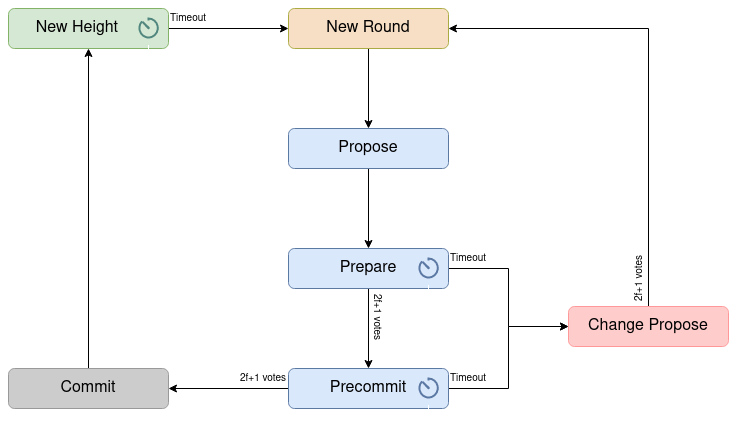

The diagram above was exported from draw.io. Its source (the exported page's mxGraphModel, read from the mxfile embedded in the PNG):
<mxGraphModel dx="1173" dy="641" grid="1" gridSize="10" guides="1" tooltips="1" connect="1" arrows="1" fold="1" page="1" pageScale="1" pageWidth="850" pageHeight="1100" math="0" shadow="0">
  <root>
    <mxCell id="0" />
    <mxCell id="1" parent="0" />
    <mxCell id="TLZCOoHXsaJpr9jIVFsr-7" style="edgeStyle=orthogonalEdgeStyle;rounded=0;orthogonalLoop=1;jettySize=auto;html=1;exitX=1;exitY=0.5;exitDx=0;exitDy=0;entryX=0;entryY=0.5;entryDx=0;entryDy=0;strokeWidth=1;" parent="1" source="TLZCOoHXsaJpr9jIVFsr-1" target="TLZCOoHXsaJpr9jIVFsr-2" edge="1">
      <mxGeometry relative="1" as="geometry" />
    </mxCell>
    <mxCell id="TLZCOoHXsaJpr9jIVFsr-1" value="&lt;font style=&quot;font-size: 16px&quot;&gt;New Height&amp;nbsp;&amp;nbsp;&amp;nbsp;&amp;nbsp;&amp;nbsp; &lt;br&gt;&lt;/font&gt;" style="rounded=1;whiteSpace=wrap;html=1;fillColor=#d5e8d4;strokeColor=#82b366;" parent="1" vertex="1">
      <mxGeometry x="240" y="40" width="160" height="40" as="geometry" />
    </mxCell>
    <mxCell id="TLZCOoHXsaJpr9jIVFsr-8" value="" style="edgeStyle=orthogonalEdgeStyle;rounded=0;orthogonalLoop=1;jettySize=auto;html=1;strokeWidth=1;" parent="1" source="TLZCOoHXsaJpr9jIVFsr-2" target="TLZCOoHXsaJpr9jIVFsr-3" edge="1">
      <mxGeometry relative="1" as="geometry" />
    </mxCell>
    <mxCell id="TLZCOoHXsaJpr9jIVFsr-2" value="&lt;font style=&quot;font-size: 16px&quot;&gt;New Round&lt;/font&gt;" style="rounded=1;whiteSpace=wrap;html=1;fillColor=#F7DFC6;strokeColor=#ABAB44;" parent="1" vertex="1">
      <mxGeometry x="520" y="40" width="160" height="40" as="geometry" />
    </mxCell>
    <mxCell id="TLZCOoHXsaJpr9jIVFsr-9" value="" style="edgeStyle=orthogonalEdgeStyle;rounded=0;orthogonalLoop=1;jettySize=auto;html=1;strokeWidth=1;" parent="1" source="TLZCOoHXsaJpr9jIVFsr-3" target="TLZCOoHXsaJpr9jIVFsr-4" edge="1">
      <mxGeometry relative="1" as="geometry" />
    </mxCell>
    <mxCell id="TLZCOoHXsaJpr9jIVFsr-3" value="&lt;font style=&quot;font-size: 16px&quot;&gt;Propose&lt;br&gt;&lt;/font&gt;" style="rounded=1;whiteSpace=wrap;html=1;fillColor=#dae8fc;strokeColor=#5C79A3;" parent="1" vertex="1">
      <mxGeometry x="520" y="160" width="160" height="40" as="geometry" />
    </mxCell>
    <mxCell id="TLZCOoHXsaJpr9jIVFsr-10" value="" style="edgeStyle=orthogonalEdgeStyle;rounded=0;orthogonalLoop=1;jettySize=auto;html=1;strokeWidth=1;" parent="1" source="TLZCOoHXsaJpr9jIVFsr-4" target="TLZCOoHXsaJpr9jIVFsr-5" edge="1">
      <mxGeometry relative="1" as="geometry" />
    </mxCell>
    <mxCell id="RxB44vGzDiQDPxPQ2yw3-15" style="edgeStyle=orthogonalEdgeStyle;rounded=0;orthogonalLoop=1;jettySize=auto;html=1;exitX=1;exitY=0.5;exitDx=0;exitDy=0;entryX=0;entryY=0.5;entryDx=0;entryDy=0;fontSize=10;strokeColor=#000000;" edge="1" parent="1" source="TLZCOoHXsaJpr9jIVFsr-4" target="RxB44vGzDiQDPxPQ2yw3-13">
      <mxGeometry relative="1" as="geometry" />
    </mxCell>
    <mxCell id="TLZCOoHXsaJpr9jIVFsr-4" value="&lt;font style=&quot;font-size: 16px&quot;&gt;Prepare&lt;/font&gt;" style="rounded=1;whiteSpace=wrap;html=1;fillColor=#dae8fc;strokeColor=#5C79A3;" parent="1" vertex="1">
      <mxGeometry x="520" y="280" width="160" height="40" as="geometry" />
    </mxCell>
    <mxCell id="TLZCOoHXsaJpr9jIVFsr-11" value="" style="edgeStyle=orthogonalEdgeStyle;rounded=0;orthogonalLoop=1;jettySize=auto;html=1;strokeWidth=1;" parent="1" source="TLZCOoHXsaJpr9jIVFsr-5" target="TLZCOoHXsaJpr9jIVFsr-6" edge="1">
      <mxGeometry relative="1" as="geometry" />
    </mxCell>
    <mxCell id="RxB44vGzDiQDPxPQ2yw3-14" style="edgeStyle=orthogonalEdgeStyle;rounded=0;orthogonalLoop=1;jettySize=auto;html=1;entryX=0;entryY=0.5;entryDx=0;entryDy=0;fontSize=10;strokeColor=#000000;" edge="1" parent="1" source="TLZCOoHXsaJpr9jIVFsr-5" target="RxB44vGzDiQDPxPQ2yw3-13">
      <mxGeometry relative="1" as="geometry">
        <Array as="points">
          <mxPoint x="740" y="420" />
          <mxPoint x="740" y="358" />
        </Array>
      </mxGeometry>
    </mxCell>
    <mxCell id="TLZCOoHXsaJpr9jIVFsr-5" value="&lt;div&gt;&lt;font style=&quot;font-size: 16px&quot;&gt;Precommit&lt;/font&gt;&lt;/div&gt;" style="rounded=1;whiteSpace=wrap;html=1;fillColor=#dae8fc;strokeColor=#5C79A3;" parent="1" vertex="1">
      <mxGeometry x="520" y="400" width="160" height="40" as="geometry" />
    </mxCell>
    <mxCell id="TLZCOoHXsaJpr9jIVFsr-12" value="" style="edgeStyle=orthogonalEdgeStyle;rounded=0;orthogonalLoop=1;jettySize=auto;html=1;entryX=0.5;entryY=1;entryDx=0;entryDy=0;strokeWidth=1;exitX=0.5;exitY=0;exitDx=0;exitDy=0;" parent="1" source="TLZCOoHXsaJpr9jIVFsr-6" target="TLZCOoHXsaJpr9jIVFsr-1" edge="1">
      <mxGeometry relative="1" as="geometry">
        <mxPoint x="440" y="460" as="sourcePoint" />
        <Array as="points" />
      </mxGeometry>
    </mxCell>
    <mxCell id="TLZCOoHXsaJpr9jIVFsr-6" value="&lt;div&gt;&lt;font style=&quot;font-size: 16px&quot;&gt;Commit&lt;/font&gt;&lt;/div&gt;" style="rounded=1;whiteSpace=wrap;html=1;fillColor=#CCCCCC;strokeColor=#999999;" parent="1" vertex="1">
      <mxGeometry x="240" y="400" width="160" height="40" as="geometry" />
    </mxCell>
    <mxCell id="RxB44vGzDiQDPxPQ2yw3-3" value="&lt;div&gt;&lt;br&gt;&lt;/div&gt;&lt;div&gt;&lt;br&gt;&lt;/div&gt;" style="html=1;verticalLabelPosition=bottom;align=center;labelBackgroundColor=#ffffff;verticalAlign=top;strokeWidth=2;shadow=0;dashed=0;shape=mxgraph.ios7.icons.gauge;fillColor=none;strokeColor=#51877E;" vertex="1" parent="1">
      <mxGeometry x="370" y="50" width="20" height="20" as="geometry" />
    </mxCell>
    <mxCell id="RxB44vGzDiQDPxPQ2yw3-8" value="Timeout" style="text;html=1;strokeColor=none;fillColor=none;align=center;verticalAlign=middle;whiteSpace=wrap;rounded=0;fontSize=10;" vertex="1" parent="1">
      <mxGeometry x="400" y="40" width="40" height="20" as="geometry" />
    </mxCell>
    <mxCell id="RxB44vGzDiQDPxPQ2yw3-9" value="2f+1 votes" style="text;html=1;strokeColor=none;fillColor=none;align=center;verticalAlign=middle;whiteSpace=wrap;rounded=0;fontSize=10;" vertex="1" parent="1">
      <mxGeometry x="470" y="400" width="50" height="20" as="geometry" />
    </mxCell>
    <mxCell id="RxB44vGzDiQDPxPQ2yw3-10" value="2f+1 votes" style="text;strokeColor=none;fillColor=none;align=center;verticalAlign=middle;rounded=0;fontSize=10;direction=east;horizontal=0;rotation=180;" vertex="1" parent="1">
      <mxGeometry x="600" y="320" width="20" height="58" as="geometry" />
    </mxCell>
    <mxCell id="RxB44vGzDiQDPxPQ2yw3-11" value="&lt;div&gt;&lt;br&gt;&lt;/div&gt;&lt;div&gt;&lt;br&gt;&lt;/div&gt;" style="html=1;verticalLabelPosition=bottom;align=center;labelBackgroundColor=#ffffff;verticalAlign=top;strokeWidth=2;shadow=0;dashed=0;shape=mxgraph.ios7.icons.gauge;fillColor=none;strokeColor=#5C79A3;" vertex="1" parent="1">
      <mxGeometry x="650" y="290" width="20" height="20" as="geometry" />
    </mxCell>
    <mxCell id="RxB44vGzDiQDPxPQ2yw3-12" value="&lt;div&gt;&lt;br&gt;&lt;/div&gt;&lt;div&gt;&lt;br&gt;&lt;/div&gt;" style="html=1;verticalLabelPosition=bottom;align=center;labelBackgroundColor=#ffffff;verticalAlign=top;strokeWidth=2;shadow=0;dashed=0;shape=mxgraph.ios7.icons.gauge;fillColor=none;strokeColor=#5C79A3;" vertex="1" parent="1">
      <mxGeometry x="650" y="410" width="20" height="20" as="geometry" />
    </mxCell>
    <mxCell id="RxB44vGzDiQDPxPQ2yw3-18" style="edgeStyle=orthogonalEdgeStyle;rounded=0;orthogonalLoop=1;jettySize=auto;html=1;exitX=0.5;exitY=0;exitDx=0;exitDy=0;fontSize=10;strokeColor=#000000;strokeWidth=1;entryX=1;entryY=0.5;entryDx=0;entryDy=0;" edge="1" parent="1" source="RxB44vGzDiQDPxPQ2yw3-13" target="TLZCOoHXsaJpr9jIVFsr-2">
      <mxGeometry relative="1" as="geometry">
        <mxPoint x="720" y="50" as="targetPoint" />
        <Array as="points">
          <mxPoint x="880" y="60" />
        </Array>
      </mxGeometry>
    </mxCell>
    <mxCell id="RxB44vGzDiQDPxPQ2yw3-13" value="&lt;font style=&quot;font-size: 16px&quot;&gt;Change Propose&lt;br&gt;&lt;/font&gt;" style="rounded=1;whiteSpace=wrap;html=1;fillColor=#FFCCCC;strokeColor=#FF9999;" vertex="1" parent="1">
      <mxGeometry x="800" y="338" width="160" height="40" as="geometry" />
    </mxCell>
    <mxCell id="RxB44vGzDiQDPxPQ2yw3-16" value="Timeout" style="text;html=1;strokeColor=none;fillColor=none;align=center;verticalAlign=middle;whiteSpace=wrap;rounded=0;fontSize=10;" vertex="1" parent="1">
      <mxGeometry x="680" y="280" width="40" height="20" as="geometry" />
    </mxCell>
    <mxCell id="RxB44vGzDiQDPxPQ2yw3-17" value="Timeout" style="text;html=1;strokeColor=none;fillColor=none;align=center;verticalAlign=middle;whiteSpace=wrap;rounded=0;fontSize=10;" vertex="1" parent="1">
      <mxGeometry x="680" y="400" width="40" height="20" as="geometry" />
    </mxCell>
    <mxCell id="RxB44vGzDiQDPxPQ2yw3-19" value="2f+1 votes" style="text;strokeColor=none;fillColor=none;align=center;verticalAlign=middle;rounded=0;fontSize=10;direction=east;horizontal=0;rotation=0;" vertex="1" parent="1">
      <mxGeometry x="860" y="280" width="20" height="58" as="geometry" />
    </mxCell>
  </root>
</mxGraphModel>